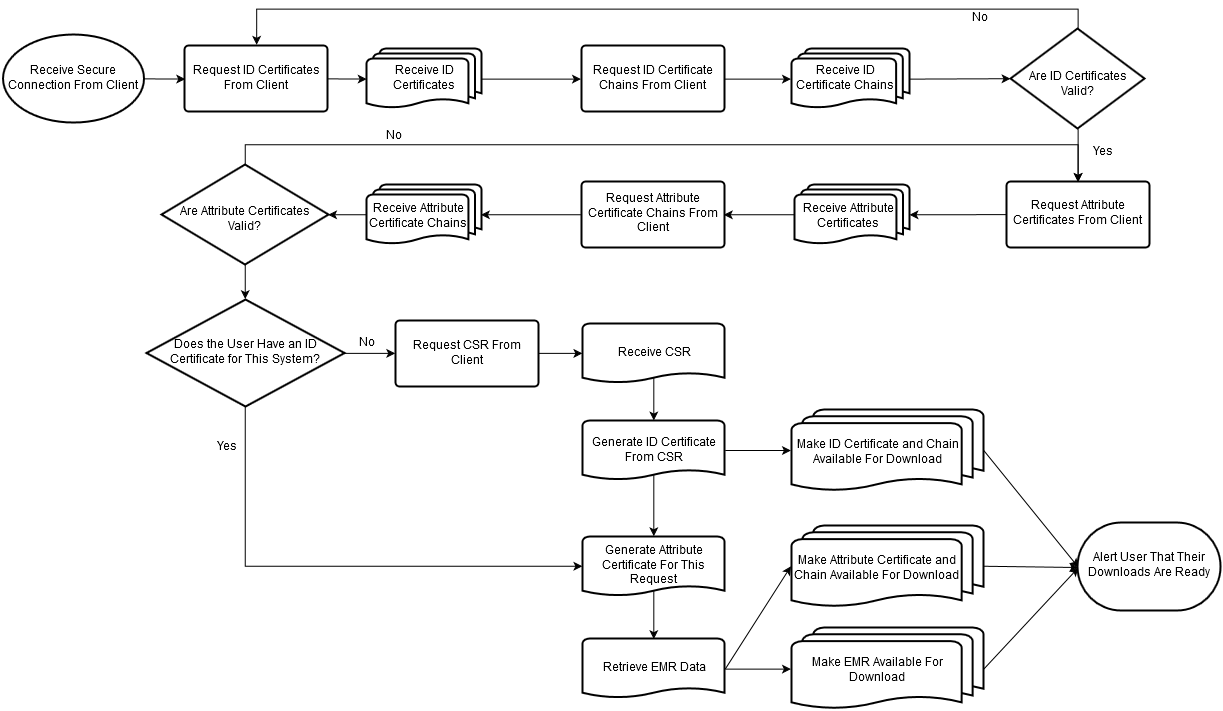

The diagram above was exported from draw.io. Its source (the exported page's mxGraphModel, read from the mxfile embedded in the PNG):
<mxGraphModel dx="2049" dy="3741" grid="0" gridSize="10" guides="1" tooltips="1" connect="1" arrows="1" fold="1" page="1" pageScale="1.5" pageWidth="1100" pageHeight="850" background="none" math="0" shadow="0">
  <root>
    <mxCell id="0" style=";html=1;" />
    <mxCell id="1" style=";html=1;" parent="0" />
    <mxCell id="73" style="edgeStyle=none;rounded=0;html=1;entryX=0;entryY=0.5;entryPerimeter=0;jettySize=auto;orthogonalLoop=1;" edge="1" parent="1" source="68" target="70">
      <mxGeometry relative="1" as="geometry" />
    </mxCell>
    <mxCell id="68" value="Receive Secure Connection From Client&lt;br&gt;" style="strokeWidth=2;html=1;shape=mxgraph.flowchart.start_1;whiteSpace=wrap;" vertex="1" parent="1">
      <mxGeometry x="144" y="-2297" width="141" height="88" as="geometry" />
    </mxCell>
    <mxCell id="75" style="edgeStyle=none;rounded=0;html=1;jettySize=auto;orthogonalLoop=1;entryX=0;entryY=0.5;entryPerimeter=0;" edge="1" parent="1" source="70" target="74">
      <mxGeometry relative="1" as="geometry" />
    </mxCell>
    <mxCell id="70" value="Request ID Certificates From Client&lt;br&gt;" style="strokeWidth=2;html=1;shape=mxgraph.flowchart.process;whiteSpace=wrap;" vertex="1" parent="1">
      <mxGeometry x="326" y="-2286" width="143" height="66" as="geometry" />
    </mxCell>
    <mxCell id="77" style="edgeStyle=none;rounded=0;html=1;jettySize=auto;orthogonalLoop=1;exitX=1;exitY=0.5;exitPerimeter=0;" edge="1" parent="1" source="91" target="76">
      <mxGeometry relative="1" as="geometry">
        <mxPoint x="783" y="-1853" as="sourcePoint" />
      </mxGeometry>
    </mxCell>
    <mxCell id="90" style="edgeStyle=none;rounded=0;html=1;entryX=0;entryY=0.5;entryPerimeter=0;jettySize=auto;orthogonalLoop=1;exitX=1;exitY=0.5;exitPerimeter=0;" edge="1" parent="1" source="74" target="79">
      <mxGeometry relative="1" as="geometry" />
    </mxCell>
    <mxCell id="74" value="Receive ID Certificates&lt;br&gt;" style="strokeWidth=2;html=1;shape=mxgraph.flowchart.multi-document;whiteSpace=wrap;" vertex="1" parent="1">
      <mxGeometry x="508" y="-2283" width="115" height="60" as="geometry" />
    </mxCell>
    <mxCell id="104" style="edgeStyle=none;rounded=0;html=1;exitX=0.5;exitY=1;exitPerimeter=0;entryX=0.5;entryY=0;entryPerimeter=0;jettySize=auto;orthogonalLoop=1;" edge="1" parent="1" source="76" target="88">
      <mxGeometry relative="1" as="geometry" />
    </mxCell>
    <mxCell id="169" style="edgeStyle=orthogonalEdgeStyle;rounded=0;html=1;exitX=0.5;exitY=0;exitPerimeter=0;entryX=0.5;entryY=0;entryPerimeter=0;jettySize=auto;orthogonalLoop=1;" edge="1" parent="1" source="76" target="70">
      <mxGeometry relative="1" as="geometry" />
    </mxCell>
    <mxCell id="76" value="Are ID Certificates Valid?&lt;br&gt;" style="strokeWidth=2;html=1;shape=mxgraph.flowchart.decision;whiteSpace=wrap;spacingTop=12;" vertex="1" parent="1">
      <mxGeometry x="1152" y="-2303" width="134" height="100" as="geometry" />
    </mxCell>
    <mxCell id="92" style="edgeStyle=none;rounded=0;html=1;entryX=0;entryY=0.5;entryPerimeter=0;jettySize=auto;orthogonalLoop=1;exitX=1;exitY=0.5;exitPerimeter=0;" edge="1" parent="1" source="79" target="91">
      <mxGeometry relative="1" as="geometry" />
    </mxCell>
    <mxCell id="79" value="Request ID Certificate Chains From Client&lt;br&gt;" style="strokeWidth=2;html=1;shape=mxgraph.flowchart.process;whiteSpace=wrap;" vertex="1" parent="1">
      <mxGeometry x="723" y="-2286" width="143" height="66" as="geometry" />
    </mxCell>
    <mxCell id="85" value="Yes" style="text;html=1;strokeColor=none;fillColor=none;align=center;verticalAlign=middle;whiteSpace=wrap;overflow=hidden;" vertex="1" parent="1">
      <mxGeometry x="1219" y="-2195" width="50" height="33" as="geometry" />
    </mxCell>
    <mxCell id="87" value="No" style="text;html=1;strokeColor=none;fillColor=none;align=center;verticalAlign=middle;whiteSpace=wrap;overflow=hidden;" vertex="1" parent="1">
      <mxGeometry x="1094" y="-2323" width="54" height="20" as="geometry" />
    </mxCell>
    <mxCell id="97" style="edgeStyle=none;rounded=0;html=1;entryX=1;entryY=0.5;entryPerimeter=0;jettySize=auto;orthogonalLoop=1;" edge="1" parent="1" source="88" target="96">
      <mxGeometry relative="1" as="geometry" />
    </mxCell>
    <mxCell id="88" value="Request Attribute Certificates From Client&lt;br&gt;" style="strokeWidth=2;html=1;shape=mxgraph.flowchart.process;whiteSpace=wrap;" vertex="1" parent="1">
      <mxGeometry x="1148" y="-2150" width="143" height="66" as="geometry" />
    </mxCell>
    <mxCell id="91" value="Receive ID Certificate Chains&lt;br&gt;" style="strokeWidth=2;html=1;shape=mxgraph.flowchart.multi-document;whiteSpace=wrap;spacingLeft=0;spacingRight=11;" vertex="1" parent="1">
      <mxGeometry x="933" y="-2283" width="118" height="60" as="geometry" />
    </mxCell>
    <mxCell id="101" style="edgeStyle=none;rounded=0;html=1;exitX=0;exitY=0.5;exitPerimeter=0;entryX=1;entryY=0.5;entryPerimeter=0;jettySize=auto;orthogonalLoop=1;" edge="1" parent="1" source="96" target="99">
      <mxGeometry relative="1" as="geometry" />
    </mxCell>
    <mxCell id="96" value="Receive Attribute Certificates&lt;br&gt;" style="strokeWidth=2;html=1;shape=mxgraph.flowchart.multi-document;whiteSpace=wrap;spacingRight=7;spacingTop=5;" vertex="1" parent="1">
      <mxGeometry x="936" y="-2147" width="115" height="60" as="geometry" />
    </mxCell>
    <mxCell id="98" style="edgeStyle=none;rounded=0;html=1;entryX=1;entryY=0.5;entryPerimeter=0;jettySize=auto;orthogonalLoop=1;exitX=0;exitY=0.5;exitPerimeter=0;" edge="1" source="99" target="100" parent="1">
      <mxGeometry x="611.7357142857143" y="-1519" as="geometry" />
    </mxCell>
    <mxCell id="99" value="Request Attribute Certificate Chains From Client&lt;br&gt;" style="strokeWidth=2;html=1;shape=mxgraph.flowchart.process;whiteSpace=wrap;" vertex="1" parent="1">
      <mxGeometry x="723" y="-2150" width="143" height="66" as="geometry" />
    </mxCell>
    <mxCell id="108" style="edgeStyle=none;rounded=0;html=1;exitX=0;exitY=0.5;exitPerimeter=0;entryX=1;entryY=0.5;entryPerimeter=0;jettySize=auto;orthogonalLoop=1;" edge="1" parent="1" source="100" target="106">
      <mxGeometry relative="1" as="geometry" />
    </mxCell>
    <mxCell id="100" value="Receive Attribute Certificate Chains&lt;br&gt;" style="strokeWidth=2;html=1;shape=mxgraph.flowchart.multi-document;whiteSpace=wrap;spacingRight=11;spacingTop=5;" vertex="1" parent="1">
      <mxGeometry x="508" y="-2147" width="115" height="60" as="geometry" />
    </mxCell>
    <mxCell id="109" style="edgeStyle=orthogonalEdgeStyle;rounded=0;html=1;exitX=0.5;exitY=0;exitPerimeter=0;entryX=0.5;entryY=0;entryPerimeter=0;jettySize=auto;orthogonalLoop=1;" edge="1" parent="1" source="106" target="88">
      <mxGeometry relative="1" as="geometry" />
    </mxCell>
    <mxCell id="118" style="edgeStyle=none;rounded=0;html=1;exitX=0.5;exitY=1;exitPerimeter=0;entryX=0.5;entryY=0;entryPerimeter=0;jettySize=auto;orthogonalLoop=1;" edge="1" parent="1" source="106" target="116">
      <mxGeometry relative="1" as="geometry" />
    </mxCell>
    <mxCell id="106" value="Are Attribute Certificates Valid?&lt;br&gt;" style="strokeWidth=2;html=1;shape=mxgraph.flowchart.decision;whiteSpace=wrap;spacingTop=11;" vertex="1" parent="1">
      <mxGeometry x="303" y="-2167" width="167" height="100" as="geometry" />
    </mxCell>
    <mxCell id="114" value="No" style="text;html=1;strokeColor=none;fillColor=none;align=center;verticalAlign=middle;whiteSpace=wrap;overflow=hidden;" vertex="1" parent="1">
      <mxGeometry x="508" y="-2205" width="54" height="20" as="geometry" />
    </mxCell>
    <mxCell id="144" style="edgeStyle=none;rounded=0;html=1;exitX=1;exitY=0.5;exitPerimeter=0;entryX=0;entryY=0.5;entryPerimeter=0;jettySize=auto;orthogonalLoop=1;" edge="1" parent="1" source="116" target="119">
      <mxGeometry relative="1" as="geometry" />
    </mxCell>
    <mxCell id="151" style="edgeStyle=orthogonalEdgeStyle;rounded=0;html=1;exitX=0.5;exitY=1;exitPerimeter=0;entryX=0;entryY=0.5;entryPerimeter=0;jettySize=auto;orthogonalLoop=1;" edge="1" parent="1" source="116" target="137">
      <mxGeometry relative="1" as="geometry" />
    </mxCell>
    <mxCell id="116" value="Does the User Have an ID Certificate for This System?&lt;br&gt;" style="strokeWidth=2;shape=mxgraph.flowchart.decision;spacingTop=0;spacing=0;whiteSpace=wrap;html=1;" vertex="1" parent="1">
      <mxGeometry x="288" y="-2032" width="198" height="107" as="geometry" />
    </mxCell>
    <mxCell id="145" style="edgeStyle=none;rounded=0;html=1;entryX=0;entryY=0.5;entryPerimeter=0;jettySize=auto;orthogonalLoop=1;" edge="1" parent="1" source="119" target="135">
      <mxGeometry relative="1" as="geometry" />
    </mxCell>
    <mxCell id="119" value="Request CSR From Client&lt;br&gt;" style="strokeWidth=2;html=1;shape=mxgraph.flowchart.process;whiteSpace=wrap;" vertex="1" parent="1">
      <mxGeometry x="537" y="-2011" width="143" height="66" as="geometry" />
    </mxCell>
    <mxCell id="134" value="Yes" style="text;html=1;strokeColor=none;fillColor=none;align=center;verticalAlign=middle;whiteSpace=wrap;overflow=hidden;" vertex="1" parent="1">
      <mxGeometry x="348" y="-1901" width="39" height="33" as="geometry" />
    </mxCell>
    <mxCell id="147" style="edgeStyle=none;rounded=0;html=1;entryX=0.5;entryY=0;entryPerimeter=0;jettySize=auto;orthogonalLoop=1;exitX=0.5;exitY=0.9;exitPerimeter=0;" edge="1" parent="1" source="135" target="136">
      <mxGeometry relative="1" as="geometry" />
    </mxCell>
    <mxCell id="135" value="Receive CSR&lt;br&gt;" style="strokeWidth=2;html=1;shape=mxgraph.flowchart.document;whiteSpace=wrap;" vertex="1" parent="1">
      <mxGeometry x="724" y="-2008" width="142" height="60" as="geometry" />
    </mxCell>
    <mxCell id="149" style="edgeStyle=orthogonalEdgeStyle;rounded=0;html=1;entryX=0.5;entryY=0;entryPerimeter=0;jettySize=auto;orthogonalLoop=1;exitX=0.5;exitY=0.9;exitPerimeter=0;" edge="1" parent="1" source="136" target="137">
      <mxGeometry relative="1" as="geometry">
        <Array as="points" />
      </mxGeometry>
    </mxCell>
    <mxCell id="160" style="edgeStyle=orthogonalEdgeStyle;rounded=0;html=1;exitX=1;exitY=0.5;exitPerimeter=0;entryX=0;entryY=0.5;entryPerimeter=0;jettySize=auto;orthogonalLoop=1;" edge="1" parent="1" source="136" target="157">
      <mxGeometry relative="1" as="geometry" />
    </mxCell>
    <mxCell id="136" value="Generate ID Certificate From CSR" style="strokeWidth=2;html=1;shape=mxgraph.flowchart.document;whiteSpace=wrap;" vertex="1" parent="1">
      <mxGeometry x="724" y="-1911" width="142" height="60" as="geometry" />
    </mxCell>
    <mxCell id="150" style="edgeStyle=orthogonalEdgeStyle;rounded=0;html=1;exitX=0.5;exitY=0.9;exitPerimeter=0;entryX=0.5;entryY=0;entryPerimeter=0;jettySize=auto;orthogonalLoop=1;" edge="1" parent="1" source="137" target="140">
      <mxGeometry relative="1" as="geometry" />
    </mxCell>
    <mxCell id="161" style="rounded=0;html=1;exitX=1;exitY=0.5;exitPerimeter=0;entryX=0;entryY=0.5;entryPerimeter=0;jettySize=auto;orthogonalLoop=1;" edge="1" parent="1" source="140" target="158">
      <mxGeometry relative="1" as="geometry" />
    </mxCell>
    <mxCell id="137" value="Generate Attribute Certificate For This Request" style="strokeWidth=2;html=1;shape=mxgraph.flowchart.document;whiteSpace=wrap;spacingBottom=1;" vertex="1" parent="1">
      <mxGeometry x="724" y="-1795" width="142" height="60" as="geometry" />
    </mxCell>
    <mxCell id="162" style="edgeStyle=orthogonalEdgeStyle;rounded=0;html=1;exitX=1;exitY=0.5;exitPerimeter=0;entryX=0;entryY=0.5;entryPerimeter=0;jettySize=auto;orthogonalLoop=1;" edge="1" parent="1" source="140" target="159">
      <mxGeometry relative="1" as="geometry" />
    </mxCell>
    <mxCell id="140" value="Retrieve EMR Data&lt;br&gt;" style="strokeWidth=2;html=1;shape=mxgraph.flowchart.document;whiteSpace=wrap;spacingBottom=1;" vertex="1" parent="1">
      <mxGeometry x="724" y="-1693" width="142" height="60" as="geometry" />
    </mxCell>
    <mxCell id="166" style="edgeStyle=none;rounded=0;html=1;exitX=1;exitY=0.5;exitPerimeter=0;entryX=0;entryY=0.5;entryPerimeter=0;jettySize=auto;orthogonalLoop=1;" edge="1" parent="1" source="157">
      <mxGeometry relative="1" as="geometry">
        <mxPoint x="1220" y="-1764" as="targetPoint" />
      </mxGeometry>
    </mxCell>
    <mxCell id="157" value="Make ID Certificate and Chain Available For Download&lt;br&gt;" style="strokeWidth=2;html=1;shape=mxgraph.flowchart.multi-document;whiteSpace=wrap;spacingRight=20;spacingTop=5;" vertex="1" parent="1">
      <mxGeometry x="933" y="-1922" width="192" height="82" as="geometry" />
    </mxCell>
    <mxCell id="165" style="edgeStyle=none;rounded=0;html=1;exitX=1;exitY=0.5;exitPerimeter=0;entryX=0;entryY=0.5;entryPerimeter=0;jettySize=auto;orthogonalLoop=1;" edge="1" parent="1" source="158">
      <mxGeometry relative="1" as="geometry">
        <mxPoint x="1220" y="-1764" as="targetPoint" />
      </mxGeometry>
    </mxCell>
    <mxCell id="158" value="Make Attribute Certificate and Chain Available For Download&lt;br&gt;" style="strokeWidth=2;html=1;shape=mxgraph.flowchart.multi-document;whiteSpace=wrap;spacingRight=21;spacingTop=5;" vertex="1" parent="1">
      <mxGeometry x="933" y="-1806" width="192" height="82" as="geometry" />
    </mxCell>
    <mxCell id="167" style="edgeStyle=none;rounded=0;html=1;exitX=1;exitY=0.5;exitPerimeter=0;entryX=0;entryY=0.5;entryPerimeter=0;jettySize=auto;orthogonalLoop=1;" edge="1" parent="1" source="159">
      <mxGeometry relative="1" as="geometry">
        <mxPoint x="1220" y="-1764" as="targetPoint" />
      </mxGeometry>
    </mxCell>
    <mxCell id="159" value="Make EMR Available For Download&lt;br&gt;" style="strokeWidth=2;html=1;shape=mxgraph.flowchart.multi-document;whiteSpace=wrap;spacingRight=20;spacingTop=5;" vertex="1" parent="1">
      <mxGeometry x="933" y="-1704" width="192" height="82" as="geometry" />
    </mxCell>
    <mxCell id="168" value="Alert User That Their Downloads Are Ready&lt;br&gt;" style="strokeWidth=2;html=1;shape=mxgraph.flowchart.terminator;whiteSpace=wrap;" vertex="1" parent="1">
      <mxGeometry x="1219" y="-1809" width="143" height="88" as="geometry" />
    </mxCell>
    <mxCell id="170" value="No" style="text;html=1;strokeColor=none;fillColor=none;align=center;verticalAlign=middle;whiteSpace=wrap;overflow=hidden;" vertex="1" parent="1">
      <mxGeometry x="481" y="-1998" width="54" height="20" as="geometry" />
    </mxCell>
  </root>
</mxGraphModel>